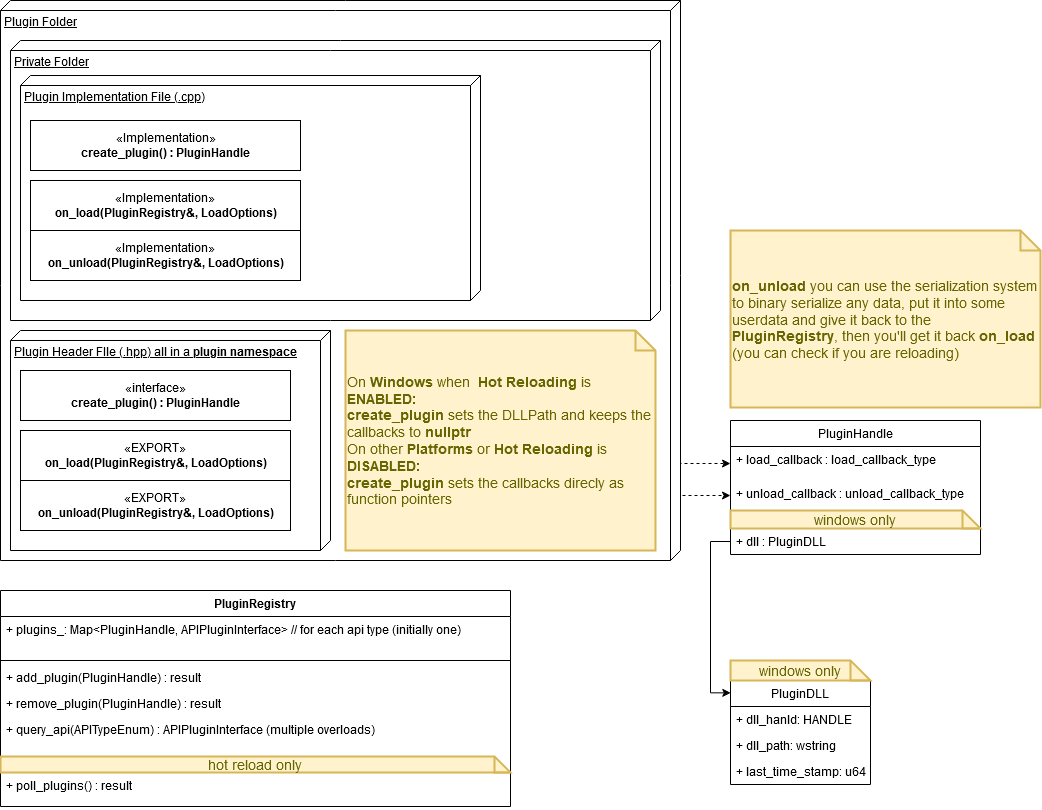

The diagram above was exported from draw.io. Its source (the exported page's mxGraphModel, read from the mxfile embedded in the PNG):
<mxGraphModel dx="2370" dy="1272" grid="1" gridSize="10" guides="1" tooltips="1" connect="1" arrows="1" fold="1" page="1" pageScale="1" pageWidth="1100" pageHeight="850" background="#ffffff" math="0" shadow="0">
  <root>
    <mxCell id="0" />
    <mxCell id="1" parent="0" />
    <mxCell id="mCeQU3a0SMr_kupnbloG-49" style="edgeStyle=orthogonalEdgeStyle;rounded=0;orthogonalLoop=1;jettySize=auto;html=1;dashed=1;exitX=1;exitY=0.5;exitDx=0;exitDy=0;" edge="1" parent="1" source="mCeQU3a0SMr_kupnbloG-75" target="mCeQU3a0SMr_kupnbloG-43">
      <mxGeometry relative="1" as="geometry" />
    </mxCell>
    <mxCell id="mCeQU3a0SMr_kupnbloG-50" style="edgeStyle=orthogonalEdgeStyle;rounded=0;orthogonalLoop=1;jettySize=auto;html=1;exitX=1;exitY=0.5;exitDx=0;exitDy=0;entryX=0;entryY=0.5;entryDx=0;entryDy=0;dashed=1;" edge="1" parent="1" source="mCeQU3a0SMr_kupnbloG-76" target="mCeQU3a0SMr_kupnbloG-44">
      <mxGeometry relative="1" as="geometry" />
    </mxCell>
    <mxCell id="mCeQU3a0SMr_kupnbloG-6" value="PluginRegistry&#10;" style="swimlane;fontStyle=1;align=center;verticalAlign=top;childLayout=stackLayout;horizontal=1;startSize=26;horizontalStack=0;resizeParent=1;resizeParentMax=0;resizeLast=0;collapsible=1;marginBottom=0;strokeColor=#000000;fillColor=#ffffff;" vertex="1" parent="1">
      <mxGeometry x="10" y="590" width="510" height="216" as="geometry" />
    </mxCell>
    <mxCell id="mCeQU3a0SMr_kupnbloG-7" value="+ plugins_: Map&lt;PluginHandle, APIPluginInterface&gt; // for each api type (initially one)" style="text;strokeColor=none;fillColor=none;align=left;verticalAlign=top;spacingLeft=4;spacingRight=4;overflow=hidden;rotatable=0;points=[[0,0.5],[1,0.5]];portConstraint=eastwest;" vertex="1" parent="mCeQU3a0SMr_kupnbloG-6">
      <mxGeometry y="26" width="510" height="34" as="geometry" />
    </mxCell>
    <mxCell id="mCeQU3a0SMr_kupnbloG-56" value="&#10;" style="text;strokeColor=none;fillColor=none;align=left;verticalAlign=top;spacingLeft=4;spacingRight=4;overflow=hidden;rotatable=0;points=[[0,0.5],[1,0.5]];portConstraint=eastwest;" vertex="1" parent="mCeQU3a0SMr_kupnbloG-6">
      <mxGeometry y="60" width="510" height="6" as="geometry" />
    </mxCell>
    <mxCell id="mCeQU3a0SMr_kupnbloG-8" value="" style="line;strokeWidth=1;fillColor=none;align=left;verticalAlign=middle;spacingTop=-1;spacingLeft=3;spacingRight=3;rotatable=0;labelPosition=right;points=[];portConstraint=eastwest;" vertex="1" parent="mCeQU3a0SMr_kupnbloG-6">
      <mxGeometry y="66" width="510" height="8" as="geometry" />
    </mxCell>
    <mxCell id="mCeQU3a0SMr_kupnbloG-37" value="+ add_plugin(PluginHandle) : result" style="text;strokeColor=none;fillColor=none;align=left;verticalAlign=top;spacingLeft=4;spacingRight=4;overflow=hidden;rotatable=0;points=[[0,0.5],[1,0.5]];portConstraint=eastwest;" vertex="1" parent="mCeQU3a0SMr_kupnbloG-6">
      <mxGeometry y="74" width="510" height="26" as="geometry" />
    </mxCell>
    <mxCell id="mCeQU3a0SMr_kupnbloG-38" value="+ remove_plugin(PluginHandle) : result" style="text;strokeColor=none;fillColor=none;align=left;verticalAlign=top;spacingLeft=4;spacingRight=4;overflow=hidden;rotatable=0;points=[[0,0.5],[1,0.5]];portConstraint=eastwest;" vertex="1" parent="mCeQU3a0SMr_kupnbloG-6">
      <mxGeometry y="100" width="510" height="26" as="geometry" />
    </mxCell>
    <mxCell id="mCeQU3a0SMr_kupnbloG-57" value="+ query_api(APITypeEnum) : APIPluginInterface (multiple overloads)" style="text;strokeColor=none;fillColor=none;align=left;verticalAlign=top;spacingLeft=4;spacingRight=4;overflow=hidden;rotatable=0;points=[[0,0.5],[1,0.5]];portConstraint=eastwest;" vertex="1" parent="mCeQU3a0SMr_kupnbloG-6">
      <mxGeometry y="126" width="510" height="26" as="geometry" />
    </mxCell>
    <mxCell id="mCeQU3a0SMr_kupnbloG-9" value="&#10;&#10;" style="text;strokeColor=none;fillColor=none;align=left;verticalAlign=top;spacingLeft=4;spacingRight=4;overflow=hidden;rotatable=0;points=[[0,0.5],[1,0.5]];portConstraint=eastwest;" vertex="1" parent="mCeQU3a0SMr_kupnbloG-6">
      <mxGeometry y="152" width="510" height="14" as="geometry" />
    </mxCell>
    <mxCell id="mCeQU3a0SMr_kupnbloG-20" value="hot reload only" style="shape=note;strokeWidth=2;fontSize=14;size=20;whiteSpace=wrap;html=1;fillColor=#fff2cc;strokeColor=#d6b656;fontColor=#666600;" vertex="1" parent="mCeQU3a0SMr_kupnbloG-6">
      <mxGeometry y="166" width="510" height="16" as="geometry" />
    </mxCell>
    <mxCell id="mCeQU3a0SMr_kupnbloG-21" value="+ poll_plugins() : result&#10;" style="text;strokeColor=none;fillColor=none;align=left;verticalAlign=top;spacingLeft=4;spacingRight=4;overflow=hidden;rotatable=0;points=[[0,0.5],[1,0.5]];portConstraint=eastwest;" vertex="1" parent="mCeQU3a0SMr_kupnbloG-6">
      <mxGeometry y="182" width="510" height="34" as="geometry" />
    </mxCell>
    <mxCell id="mCeQU3a0SMr_kupnbloG-14" value="PluginDLL" style="swimlane;fontStyle=0;childLayout=stackLayout;horizontal=1;startSize=26;fillColor=none;horizontalStack=0;resizeParent=1;resizeParentMax=0;resizeLast=0;collapsible=1;marginBottom=0;strokeColor=#000000;" vertex="1" parent="1">
      <mxGeometry x="740" y="680" width="140" height="104" as="geometry" />
    </mxCell>
    <mxCell id="mCeQU3a0SMr_kupnbloG-15" value="+ dll_hanld: HANDLE&#10;" style="text;strokeColor=none;fillColor=none;align=left;verticalAlign=top;spacingLeft=4;spacingRight=4;overflow=hidden;rotatable=0;points=[[0,0.5],[1,0.5]];portConstraint=eastwest;" vertex="1" parent="mCeQU3a0SMr_kupnbloG-14">
      <mxGeometry y="26" width="140" height="26" as="geometry" />
    </mxCell>
    <mxCell id="mCeQU3a0SMr_kupnbloG-16" value="+ dll_path: wstring" style="text;strokeColor=none;fillColor=none;align=left;verticalAlign=top;spacingLeft=4;spacingRight=4;overflow=hidden;rotatable=0;points=[[0,0.5],[1,0.5]];portConstraint=eastwest;" vertex="1" parent="mCeQU3a0SMr_kupnbloG-14">
      <mxGeometry y="52" width="140" height="26" as="geometry" />
    </mxCell>
    <mxCell id="mCeQU3a0SMr_kupnbloG-17" value="+ last_time_stamp: u64" style="text;strokeColor=none;fillColor=none;align=left;verticalAlign=top;spacingLeft=4;spacingRight=4;overflow=hidden;rotatable=0;points=[[0,0.5],[1,0.5]];portConstraint=eastwest;" vertex="1" parent="mCeQU3a0SMr_kupnbloG-14">
      <mxGeometry y="78" width="140" height="26" as="geometry" />
    </mxCell>
    <mxCell id="mCeQU3a0SMr_kupnbloG-18" value="&lt;div&gt;windows only&lt;br&gt;&lt;/div&gt;" style="shape=note;strokeWidth=2;fontSize=14;size=20;whiteSpace=wrap;html=1;fillColor=#fff2cc;strokeColor=#d6b656;fontColor=#666600;" vertex="1" parent="1">
      <mxGeometry x="740" y="660" width="140" height="20" as="geometry" />
    </mxCell>
    <mxCell id="mCeQU3a0SMr_kupnbloG-42" value="PluginHandle" style="swimlane;fontStyle=0;childLayout=stackLayout;horizontal=1;startSize=26;fillColor=none;horizontalStack=0;resizeParent=1;resizeParentMax=0;resizeLast=0;collapsible=1;marginBottom=0;strokeColor=#000000;" vertex="1" parent="1">
      <mxGeometry x="740" y="420" width="250" height="134" as="geometry" />
    </mxCell>
    <mxCell id="mCeQU3a0SMr_kupnbloG-43" value="+ load_callback : load_callback_type" style="text;strokeColor=none;fillColor=none;align=left;verticalAlign=top;spacingLeft=4;spacingRight=4;overflow=hidden;rotatable=0;points=[[0,0.5],[1,0.5]];portConstraint=eastwest;" vertex="1" parent="mCeQU3a0SMr_kupnbloG-42">
      <mxGeometry y="26" width="250" height="34" as="geometry" />
    </mxCell>
    <mxCell id="mCeQU3a0SMr_kupnbloG-44" value="+ unload_callback : unload_callback_type" style="text;strokeColor=none;fillColor=none;align=left;verticalAlign=top;spacingLeft=4;spacingRight=4;overflow=hidden;rotatable=0;points=[[0,0.5],[1,0.5]];portConstraint=eastwest;" vertex="1" parent="mCeQU3a0SMr_kupnbloG-42">
      <mxGeometry y="60" width="250" height="30" as="geometry" />
    </mxCell>
    <mxCell id="mCeQU3a0SMr_kupnbloG-46" value="&lt;div&gt;windows only&lt;br&gt;&lt;/div&gt;" style="shape=note;strokeWidth=2;fontSize=14;size=20;whiteSpace=wrap;html=1;fillColor=#fff2cc;strokeColor=#d6b656;fontColor=#666600;" vertex="1" parent="mCeQU3a0SMr_kupnbloG-42">
      <mxGeometry y="90" width="250" height="18" as="geometry" />
    </mxCell>
    <mxCell id="mCeQU3a0SMr_kupnbloG-45" value="+ dll : PluginDLL" style="text;strokeColor=none;fillColor=none;align=left;verticalAlign=top;spacingLeft=4;spacingRight=4;overflow=hidden;rotatable=0;points=[[0,0.5],[1,0.5]];portConstraint=eastwest;" vertex="1" parent="mCeQU3a0SMr_kupnbloG-42">
      <mxGeometry y="108" width="250" height="26" as="geometry" />
    </mxCell>
    <mxCell id="mCeQU3a0SMr_kupnbloG-54" style="edgeStyle=orthogonalEdgeStyle;rounded=0;orthogonalLoop=1;jettySize=auto;html=1;exitX=0;exitY=0.5;exitDx=0;exitDy=0;entryX=0.002;entryY=0.119;entryDx=0;entryDy=0;entryPerimeter=0;strokeColor=#000000;" edge="1" parent="1" source="mCeQU3a0SMr_kupnbloG-45" target="mCeQU3a0SMr_kupnbloG-14">
      <mxGeometry relative="1" as="geometry" />
    </mxCell>
    <mxCell id="mCeQU3a0SMr_kupnbloG-58" value="&lt;b&gt;on_unload &lt;/b&gt;you can use the serialization system to binary serialize any data, put it into some userdata and give it back to the &lt;b&gt;PluginRegistry&lt;/b&gt;, then you'll get it back &lt;b&gt;on_load&lt;/b&gt; (you can check if you are reloading)" style="shape=note;strokeWidth=2;fontSize=14;size=20;whiteSpace=wrap;html=1;fillColor=#fff2cc;strokeColor=#d6b656;fontColor=#666600;align=left;" vertex="1" parent="1">
      <mxGeometry x="740" y="230" width="310" height="177" as="geometry" />
    </mxCell>
    <mxCell id="mCeQU3a0SMr_kupnbloG-61" value="&lt;div&gt;Plugin Folder&lt;/div&gt;&lt;div&gt;&lt;br&gt;&lt;/div&gt;" style="verticalAlign=top;align=left;spacingTop=8;spacingLeft=2;spacingRight=12;shape=cube;size=10;direction=south;fontStyle=4;html=1;strokeColor=#000000;fillColor=#ffffff;" vertex="1" parent="1">
      <mxGeometry x="10" width="680" height="560" as="geometry" />
    </mxCell>
    <mxCell id="mCeQU3a0SMr_kupnbloG-68" value="&lt;div&gt;Plugin Header FIle (.hpp) all in a &lt;b&gt;plugin namespace&lt;/b&gt;&lt;br&gt;&lt;/div&gt;" style="verticalAlign=top;align=left;spacingTop=8;spacingLeft=2;spacingRight=12;shape=cube;size=10;direction=south;fontStyle=4;html=1;" vertex="1" parent="1">
      <mxGeometry x="20" y="330" width="320" height="220" as="geometry" />
    </mxCell>
    <mxCell id="mCeQU3a0SMr_kupnbloG-69" value="&lt;div&gt;Private Folder&lt;/div&gt;&lt;div&gt;&lt;br&gt;&lt;/div&gt;&lt;div&gt;&lt;br&gt;&lt;/div&gt;" style="verticalAlign=top;align=left;spacingTop=8;spacingLeft=2;spacingRight=12;shape=cube;size=10;direction=south;fontStyle=4;html=1;" vertex="1" parent="1">
      <mxGeometry x="20" y="40" width="650" height="280" as="geometry" />
    </mxCell>
    <mxCell id="mCeQU3a0SMr_kupnbloG-70" value="&lt;div&gt;Plugin Implementation File (.cpp)&lt;/div&gt;&lt;div&gt;&lt;br&gt;&lt;/div&gt;" style="verticalAlign=top;align=left;spacingTop=8;spacingLeft=2;spacingRight=12;shape=cube;size=10;direction=south;fontStyle=4;html=1;" vertex="1" parent="1">
      <mxGeometry x="30" y="75" width="460" height="225" as="geometry" />
    </mxCell>
    <mxCell id="mCeQU3a0SMr_kupnbloG-73" value="«interface»&lt;br&gt;&lt;div&gt;&lt;b&gt;create_plugin() : PluginHandle&lt;br&gt;&lt;/b&gt;&lt;/div&gt;" style="html=1;" vertex="1" parent="1">
      <mxGeometry x="30" y="370" width="270" height="50" as="geometry" />
    </mxCell>
    <mxCell id="mCeQU3a0SMr_kupnbloG-75" value="«EXPORT»&lt;br&gt;&lt;div&gt;&lt;b&gt;on_load(PluginRegistry&amp;amp;, LoadOptions)&lt;/b&gt;&lt;/div&gt;" style="html=1;" vertex="1" parent="1">
      <mxGeometry x="30" y="430" width="270" height="50" as="geometry" />
    </mxCell>
    <mxCell id="mCeQU3a0SMr_kupnbloG-76" value="«EXPORT»&lt;br&gt;&lt;div&gt;&lt;b&gt;on_unload(&lt;/b&gt;&lt;b&gt;PluginRegistry&amp;amp;, LoadOptions)&lt;/b&gt;&lt;/div&gt;" style="html=1;" vertex="1" parent="1">
      <mxGeometry x="30" y="480" width="270" height="50" as="geometry" />
    </mxCell>
    <mxCell id="mCeQU3a0SMr_kupnbloG-78" value="&lt;div&gt;«Implementation»&lt;/div&gt;&lt;div&gt;&lt;b&gt;create_plugin() : PluginHandle&lt;br&gt;&lt;/b&gt;&lt;/div&gt;" style="html=1;" vertex="1" parent="1">
      <mxGeometry x="40" y="120" width="270" height="50" as="geometry" />
    </mxCell>
    <mxCell id="mCeQU3a0SMr_kupnbloG-79" value="«Implementation»&lt;br&gt;&lt;div&gt;&lt;b&gt;on_load(PluginRegistry&amp;amp;, LoadOptions)&lt;/b&gt;&lt;/div&gt;" style="html=1;" vertex="1" parent="1">
      <mxGeometry x="40" y="180" width="270" height="50" as="geometry" />
    </mxCell>
    <mxCell id="mCeQU3a0SMr_kupnbloG-80" value="«Implementation»&lt;br&gt;&lt;div&gt;&lt;b&gt;on_unload(&lt;/b&gt;&lt;b&gt;PluginRegistry&amp;amp;, LoadOptions)&lt;/b&gt;&lt;/div&gt;" style="html=1;" vertex="1" parent="1">
      <mxGeometry x="40" y="230" width="270" height="50" as="geometry" />
    </mxCell>
    <mxCell id="mCeQU3a0SMr_kupnbloG-81" value="&lt;div&gt;On &lt;b&gt;Windows&lt;/b&gt; when&amp;nbsp; &lt;b&gt;Hot Reloading &lt;/b&gt;is &lt;b&gt;ENABLED:&lt;/b&gt;&lt;/div&gt;&lt;div&gt;&lt;b&gt;create_plugin&lt;/b&gt; sets the DLLPath and keeps the callbacks to &lt;b&gt;nullptr&lt;/b&gt;&lt;/div&gt;&lt;div&gt;On other &lt;b&gt;Platforms &lt;/b&gt;or&lt;b&gt; Hot Reloading &lt;/b&gt;is &lt;b&gt;DISABLED:&lt;/b&gt;&lt;/div&gt;&lt;div&gt;&lt;b&gt;create_plugin&lt;/b&gt; sets the callbacks direcly as function pointers&lt;br&gt;&lt;/div&gt;" style="shape=note;strokeWidth=2;fontSize=14;size=20;whiteSpace=wrap;html=1;fillColor=#fff2cc;strokeColor=#d6b656;fontColor=#666600;align=left;" vertex="1" parent="1">
      <mxGeometry x="355" y="330" width="310" height="220" as="geometry" />
    </mxCell>
  </root>
</mxGraphModel>